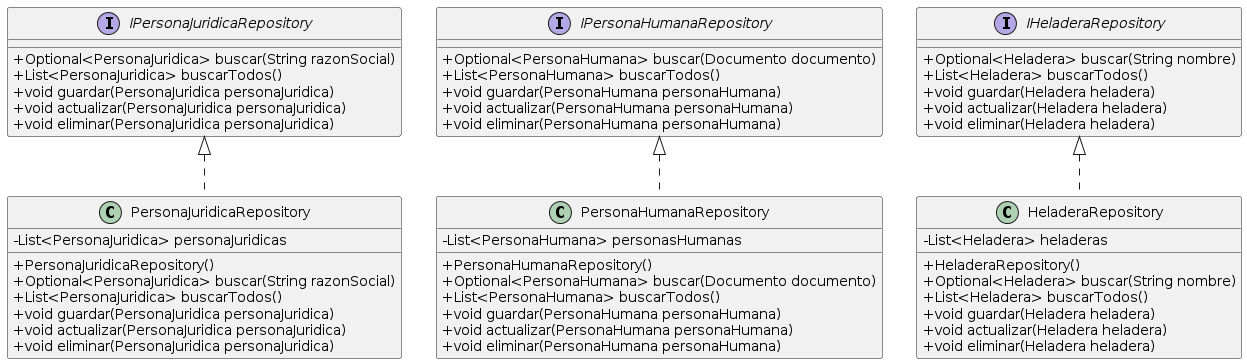

The diagram above was rendered by PlantUML. Its source (embedded in the PNG):
@startuml
skinparam classAttributeIconSize 0

interface IPersonaJuridicaRepository {
   +Optional<PersonaJuridica> buscar(String razonSocial)
   +List<PersonaJuridica> buscarTodos()
   +void guardar(PersonaJuridica personaJuridica)
   +void actualizar(PersonaJuridica personaJuridica)
   +void eliminar(PersonaJuridica personaJuridica)
}

class PersonaJuridicaRepository implements IPersonaJuridicaRepository {
   -List<PersonaJuridica> personaJuridicas
   +PersonaJuridicaRepository()
   +Optional<PersonaJuridica> buscar(String razonSocial)
   +List<PersonaJuridica> buscarTodos()
   +void guardar(PersonaJuridica personaJuridica)
   +void actualizar(PersonaJuridica personaJuridica)
   +void eliminar(PersonaJuridica personaJuridica)
}

interface IPersonaHumanaRepository {
   +Optional<PersonaHumana> buscar(Documento documento)
   +List<PersonaHumana> buscarTodos()
   +void guardar(PersonaHumana personaHumana)
   +void actualizar(PersonaHumana personaHumana)
   +void eliminar(PersonaHumana personaHumana)
}

class PersonaHumanaRepository implements IPersonaHumanaRepository {
   -List<PersonaHumana> personasHumanas
   +PersonaHumanaRepository()
   +Optional<PersonaHumana> buscar(Documento documento)
   +List<PersonaHumana> buscarTodos()
   +void guardar(PersonaHumana personaHumana)
   +void actualizar(PersonaHumana personaHumana)
   +void eliminar(PersonaHumana personaHumana)
}

interface IHeladeraRepository {
   +Optional<Heladera> buscar(String nombre)
   +List<Heladera> buscarTodos()
   +void guardar(Heladera heladera)
   +void actualizar(Heladera heladera)
   +void eliminar(Heladera heladera)
}

class HeladeraRepository implements IHeladeraRepository {
   -List<Heladera> heladeras
   +HeladeraRepository()
   +Optional<Heladera> buscar(String nombre)
   +List<Heladera> buscarTodos()
   +void guardar(Heladera heladera)
   +void actualizar(Heladera heladera)
   +void eliminar(Heladera heladera)
}
@enduml